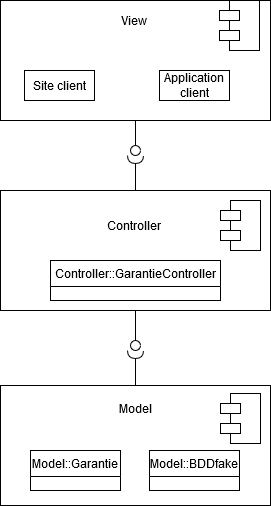

The diagram above was exported from draw.io. Its source (the exported page's mxGraphModel, read from the mxfile embedded in the PNG):
<mxGraphModel dx="1918" dy="935" grid="1" gridSize="10" guides="1" tooltips="1" connect="1" arrows="1" fold="1" page="1" pageScale="1" pageWidth="827" pageHeight="1169" math="0" shadow="0">
  <root>
    <mxCell id="0" />
    <mxCell id="1" parent="0" />
    <mxCell id="6WERaH4rh0N3Baqg3uQz-1" value="" style="rounded=0;whiteSpace=wrap;html=1;" vertex="1" parent="1">
      <mxGeometry x="280" y="80" width="270" height="120" as="geometry" />
    </mxCell>
    <mxCell id="6WERaH4rh0N3Baqg3uQz-21" value="" style="rounded=0;whiteSpace=wrap;html=1;" vertex="1" parent="1">
      <mxGeometry x="509" y="80" width="30" height="50" as="geometry" />
    </mxCell>
    <mxCell id="6WERaH4rh0N3Baqg3uQz-2" value="View" style="text;html=1;strokeColor=none;fillColor=none;align=center;verticalAlign=middle;whiteSpace=wrap;rounded=0;" vertex="1" parent="1">
      <mxGeometry x="394" y="90" width="40" height="20" as="geometry" />
    </mxCell>
    <mxCell id="6WERaH4rh0N3Baqg3uQz-3" value="Site client" style="rounded=0;whiteSpace=wrap;html=1;" vertex="1" parent="1">
      <mxGeometry x="304" y="150" width="70" height="30" as="geometry" />
    </mxCell>
    <mxCell id="6WERaH4rh0N3Baqg3uQz-4" value="Application client" style="rounded=0;whiteSpace=wrap;html=1;" vertex="1" parent="1">
      <mxGeometry x="439" y="150" width="70" height="30" as="geometry" />
    </mxCell>
    <mxCell id="6WERaH4rh0N3Baqg3uQz-5" value="" style="rounded=0;whiteSpace=wrap;html=1;" vertex="1" parent="1">
      <mxGeometry x="280" y="270" width="270" height="120" as="geometry" />
    </mxCell>
    <mxCell id="6WERaH4rh0N3Baqg3uQz-6" value="Controller" style="text;html=1;strokeColor=none;fillColor=none;align=center;verticalAlign=middle;whiteSpace=wrap;rounded=0;" vertex="1" parent="1">
      <mxGeometry x="394" y="295" width="40" height="20" as="geometry" />
    </mxCell>
    <mxCell id="6WERaH4rh0N3Baqg3uQz-7" value="" style="rounded=0;whiteSpace=wrap;html=1;" vertex="1" parent="1">
      <mxGeometry x="280" y="465" width="270" height="120" as="geometry" />
    </mxCell>
    <mxCell id="6WERaH4rh0N3Baqg3uQz-8" value="Model" style="text;html=1;strokeColor=none;fillColor=none;align=center;verticalAlign=middle;whiteSpace=wrap;rounded=0;" vertex="1" parent="1">
      <mxGeometry x="395" y="478" width="40" height="20" as="geometry" />
    </mxCell>
    <mxCell id="6WERaH4rh0N3Baqg3uQz-19" value="" style="rounded=0;whiteSpace=wrap;html=1;" vertex="1" parent="1">
      <mxGeometry x="499" y="90" width="20" height="10" as="geometry" />
    </mxCell>
    <mxCell id="6WERaH4rh0N3Baqg3uQz-20" value="" style="rounded=0;whiteSpace=wrap;html=1;" vertex="1" parent="1">
      <mxGeometry x="499" y="110" width="20" height="10" as="geometry" />
    </mxCell>
    <mxCell id="6WERaH4rh0N3Baqg3uQz-22" value="" style="rounded=0;whiteSpace=wrap;html=1;" vertex="1" parent="1">
      <mxGeometry x="510" y="280" width="30" height="50" as="geometry" />
    </mxCell>
    <mxCell id="6WERaH4rh0N3Baqg3uQz-23" value="" style="rounded=0;whiteSpace=wrap;html=1;" vertex="1" parent="1">
      <mxGeometry x="500" y="290" width="20" height="10" as="geometry" />
    </mxCell>
    <mxCell id="6WERaH4rh0N3Baqg3uQz-24" value="" style="rounded=0;whiteSpace=wrap;html=1;" vertex="1" parent="1">
      <mxGeometry x="500" y="310" width="20" height="10" as="geometry" />
    </mxCell>
    <mxCell id="6WERaH4rh0N3Baqg3uQz-25" value="" style="rounded=0;whiteSpace=wrap;html=1;" vertex="1" parent="1">
      <mxGeometry x="510" y="473" width="30" height="50" as="geometry" />
    </mxCell>
    <mxCell id="6WERaH4rh0N3Baqg3uQz-26" value="" style="rounded=0;whiteSpace=wrap;html=1;" vertex="1" parent="1">
      <mxGeometry x="500" y="483" width="20" height="10" as="geometry" />
    </mxCell>
    <mxCell id="6WERaH4rh0N3Baqg3uQz-27" value="" style="rounded=0;whiteSpace=wrap;html=1;" vertex="1" parent="1">
      <mxGeometry x="500" y="503" width="20" height="10" as="geometry" />
    </mxCell>
    <mxCell id="6WERaH4rh0N3Baqg3uQz-32" value="" style="rounded=0;orthogonalLoop=1;jettySize=auto;html=1;endArrow=none;endFill=0;exitX=0.5;exitY=1;exitDx=0;exitDy=0;" edge="1" target="6WERaH4rh0N3Baqg3uQz-34" parent="1" source="6WERaH4rh0N3Baqg3uQz-5">
      <mxGeometry relative="1" as="geometry">
        <mxPoint x="400" y="425" as="sourcePoint" />
      </mxGeometry>
    </mxCell>
    <mxCell id="6WERaH4rh0N3Baqg3uQz-34" value="" style="ellipse;whiteSpace=wrap;html=1;fontFamily=Helvetica;fontSize=12;fontColor=#000000;align=center;strokeColor=#000000;fillColor=#ffffff;points=[];aspect=fixed;resizable=0;" vertex="1" parent="1">
      <mxGeometry x="410" y="420" width="10" height="10" as="geometry" />
    </mxCell>
    <mxCell id="6WERaH4rh0N3Baqg3uQz-35" value="" style="rounded=0;orthogonalLoop=1;jettySize=auto;html=1;endArrow=halfCircle;endFill=0;endSize=6;strokeWidth=1;exitX=0.5;exitY=0;exitDx=0;exitDy=0;" edge="1" parent="1" source="6WERaH4rh0N3Baqg3uQz-7" target="6WERaH4rh0N3Baqg3uQz-34">
      <mxGeometry relative="1" as="geometry">
        <mxPoint x="415" y="465" as="sourcePoint" />
        <mxPoint x="420" y="425" as="targetPoint" />
      </mxGeometry>
    </mxCell>
    <mxCell id="6WERaH4rh0N3Baqg3uQz-36" value="" style="ellipse;whiteSpace=wrap;html=1;fontFamily=Helvetica;fontSize=12;fontColor=#000000;align=center;strokeColor=#000000;fillColor=#ffffff;points=[];aspect=fixed;resizable=0;" vertex="1" parent="1">
      <mxGeometry x="410" y="225" width="10" height="10" as="geometry" />
    </mxCell>
    <mxCell id="6WERaH4rh0N3Baqg3uQz-37" value="" style="rounded=0;orthogonalLoop=1;jettySize=auto;html=1;endArrow=halfCircle;endFill=0;endSize=6;strokeWidth=1;exitX=0.5;exitY=0;exitDx=0;exitDy=0;" edge="1" parent="1" target="6WERaH4rh0N3Baqg3uQz-36">
      <mxGeometry relative="1" as="geometry">
        <mxPoint x="415" y="270" as="sourcePoint" />
        <mxPoint x="420" y="230" as="targetPoint" />
      </mxGeometry>
    </mxCell>
    <mxCell id="6WERaH4rh0N3Baqg3uQz-38" value="" style="rounded=0;orthogonalLoop=1;jettySize=auto;html=1;endArrow=none;endFill=0;" edge="1" parent="1" source="6WERaH4rh0N3Baqg3uQz-1">
      <mxGeometry relative="1" as="geometry">
        <mxPoint x="415" y="195" as="sourcePoint" />
        <mxPoint x="415" y="225" as="targetPoint" />
      </mxGeometry>
    </mxCell>
    <mxCell id="6WERaH4rh0N3Baqg3uQz-16" value="Model::BDDfake" style="swimlane;fontStyle=0;childLayout=stackLayout;horizontal=1;startSize=26;fillColor=none;horizontalStack=0;resizeParent=1;resizeParentMax=0;resizeLast=0;collapsible=1;marginBottom=0;" vertex="1" parent="1">
      <mxGeometry x="429" y="530" width="90" height="40" as="geometry" />
    </mxCell>
    <mxCell id="6WERaH4rh0N3Baqg3uQz-15" value="Model::Garantie" style="swimlane;fontStyle=0;childLayout=stackLayout;horizontal=1;startSize=26;fillColor=none;horizontalStack=0;resizeParent=1;resizeParentMax=0;resizeLast=0;collapsible=1;marginBottom=0;" vertex="1" parent="1">
      <mxGeometry x="310" y="530" width="90" height="40" as="geometry" />
    </mxCell>
    <mxCell id="6WERaH4rh0N3Baqg3uQz-11" value="Controller::GarantieController" style="swimlane;fontStyle=0;childLayout=stackLayout;horizontal=1;startSize=26;fillColor=none;horizontalStack=0;resizeParent=1;resizeParentMax=0;resizeLast=0;collapsible=1;marginBottom=0;" vertex="1" parent="1">
      <mxGeometry x="330" y="340" width="170" height="40" as="geometry" />
    </mxCell>
  </root>
</mxGraphModel>